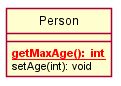

The diagram above was rendered by PlantUML. Its source (embedded in the PNG):
@startuml
skinparam classAttributeIconSize 0
skinparam backgroundcolor transparent
skinparam shadowing false
hide circle
class Person {
{static} <b><color:red>getMaxAge():  int</color></b>
setAge(int): void
}
@enduml